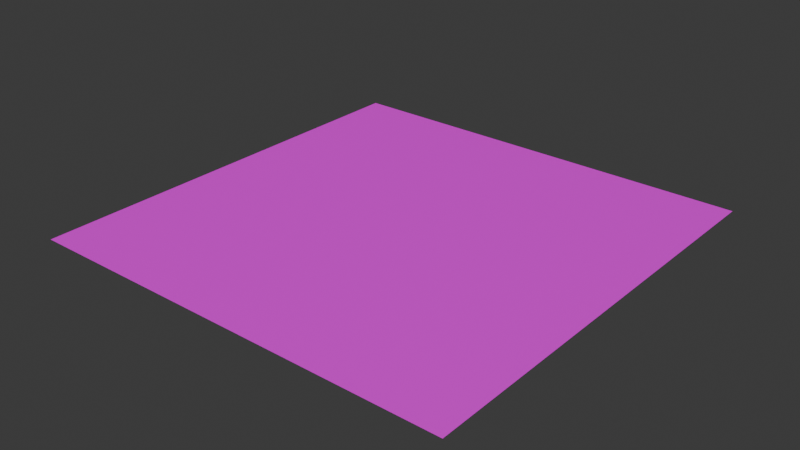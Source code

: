 # Source: road.blend  (saved by Blender 4.0.36; exported with 4.5.12 LTS)
import bpy
from mathutils import Matrix  # noqa: F401  (used for matrix-valued properties, if any)

bpy.ops.wm.read_factory_settings(use_empty=True)
scene = bpy.context.scene
scene.name = 'Scene'

# ---- collections
col_collection = bpy.data.collections.new('Collection'); scene.collection.children.link(col_collection)

# ---- images (referenced by path relative to the original .blend; pixels are not part of the script)
import os
ASSET_DIR = os.environ.get("B2B_ASSET_DIR", "")  # directory of the original .blend (textures are referenced by path, not embedded)
HERE = os.path.dirname(os.path.abspath(__file__))  # packed textures are extracted next to this script under _unpacked/

def load_image(name, relpath, width, height, colorspace="sRGB"):
    """Load a texture the original file referenced (path relative to the .blend, or extracted next to this script)."""
    p = next((c for c in (os.path.join(HERE, relpath), os.path.join(ASSET_DIR, relpath)) if relpath and os.path.exists(c)), "")
    if p:
        img = bpy.data.images.load(p, check_existing=True)
        img.name = name
    else:  # same state as the original file: an image datablock whose file is absent (Cycles renders it pink)
        img = bpy.data.images.new(name, width, height)
        img.source = "FILE"
        img.filepath = "//" + (relpath or name)
    img.colorspace_settings.name = colorspace
    return img
img_cobbleroad_png = load_image('cobbleroad.png', 'cobbleroad.png', 1024, 1024, 'sRGB')

# ---- materials (node trees are filled in below, after node groups)
mat_material_001 = bpy.data.materials.new('Material.001')
mat_material_001.use_transparent_shadow = False

# ---- material node trees
mat_material_001.use_nodes = True; mat_material_001.node_tree.nodes.clear()
_N = mat_material_001.node_tree.nodes; _L = mat_material_001.node_tree.links
n0 = _N.new('ShaderNodeBsdfPrincipled'); n0.name = 'Principled BSDF'; n0.location = (10, 300)
n0.inputs[3].default_value = 1.45
n1 = _N.new('ShaderNodeOutputMaterial'); n1.name = 'Material Output'; n1.location = (300, 300)
n2 = _N.new('ShaderNodeTexImage'); n2.name = 'Image Texture'; n2.location = (-280, 275)
n2.image = img_cobbleroad_png
_L.new(n0.outputs[0], n1.inputs[0])
_L.new(n2.outputs[0], n0.inputs[0])
n1.is_active_output = True

# ---- world
world_world = bpy.data.worlds.new('World'); scene.world = world_world
world_world.use_nodes = True; world_world.node_tree.nodes.clear()
_N = world_world.node_tree.nodes; _L = world_world.node_tree.links
n0 = _N.new('ShaderNodeOutputWorld'); n0.name = 'World Output'; n0.location = (300, 300)
n1 = _N.new('ShaderNodeBackground'); n1.name = 'Background'; n1.location = (10, 300)
n1.inputs[0].default_value = (0.05088, 0.05088, 0.05088, 1.0)
_L.new(n1.outputs[0], n0.inputs[0])
n0.is_active_output = True
world_world.color = (0.05088, 0.05088, 0.05088)
world_world.use_sun_shadow = False
world_world.sun_shadow_jitter_overblur = 0.0

# ---- meshes
me_plane = bpy.data.meshes.new('Plane')
me_plane.from_pydata([(-1.0, -1.0, 0.0), (1.0, -1.0, 0.0), (-1.0, 1.0, 0.0), (1.0, 1.0, 0.0)], [], [(0, 1, 3, 2)])
_uv = me_plane.uv_layers.new(name='UVMap')
_uv.uv.foreach_set('vector', [0.0, 0.0, 1.0, 0.0, 1.0, 1.0, 0.0, 1.0])
me_plane.materials.append(mat_material_001)
me_plane.update()

# ---- objects
ob_road = bpy.data.objects.new('Road', me_plane)

# ---- transforms, parenting, visibility, modifiers, constraints
ob_road.location = (0.0, 0.0, 0.0)
ob_road.scale = (0.5, 0.5, 0.5)

# ---- collection membership
col_collection.objects.link(ob_road)

# ---- scene / render settings (as saved in the file)
scene.frame_start = 1; scene.frame_end = 250; scene.frame_set(1)
scene.render.engine = 'BLENDER_EEVEE_NEXT'
scene.cycles.sampling_pattern = 'TABULATED_SOBOL'
bpy.context.view_layer.update()

# ---- added for rendering (the .blend has no active camera and no usable light): camera, sun
cam_auto = bpy.data.cameras.new('AutoCamera')
cam_auto.lens = 50.0
cam_auto.sensor_width = 36.0
cam_auto.clip_end = 1000.0
ob_auto_camera = bpy.data.objects.new('AutoCamera', cam_auto)
scene.collection.objects.link(ob_auto_camera)
ob_auto_camera.location = (1.30847, -1.57016, 1.04677)
ob_auto_camera.rotation_euler = (1.09748, -7.21219e-08, 0.694738)
scene.camera = ob_auto_camera
light_auto_sun = bpy.data.lights.new('AutoSun', 'SUN')
light_auto_sun.energy = 3.0
light_auto_sun.angle = 0.0523599
ob_auto_sun = bpy.data.objects.new('AutoSun', light_auto_sun)
scene.collection.objects.link(ob_auto_sun)
ob_auto_sun.rotation_euler = (0.872665, 0.174533, 0.523599)
bpy.context.view_layer.update()
